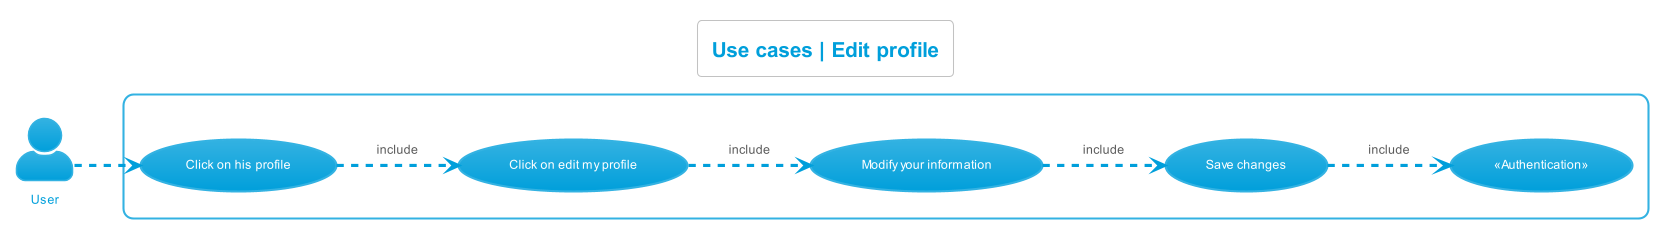

The diagram above was rendered by PlantUML. Its source (embedded in the PNG):
@startuml use_cases__edit_profile
left to right direction
skinparam actorStyle Awesome
!theme bluegray
skinparam backgroundcolor White

'Titre'
title Use cases | Edit profile

'Acteur'
actor "User" as Utilisateur

'Rectangle'
rectangle {
    'Authentification'
    "«Authentication»" as (Authentification)

    'Utilisateur'
    "Click on his profile" as (CliquerProfil)
    "Click on edit my profile" as (ModifierProfil)
    "Modify your information" as (ModifierInformations)
    "Save changes" as (EnregistrerModifications)

    'Déroulement'
    :Utilisateur: -.> (CliquerProfil)
    (CliquerProfil) -.> (ModifierProfil) : include
    (ModifierProfil) -.> (ModifierInformations) : include
    (ModifierInformations) -.> (EnregistrerModifications) : include
    (EnregistrerModifications) -.> (Authentification) : include
}
@enduml